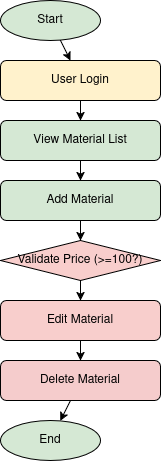

The diagram above was exported from draw.io. Its source (the exported page's mxGraphModel, read from the mxfile embedded in the PNG):
<mxGraphModel dx="1307" dy="739" grid="1" gridSize="10" guides="1" tooltips="1" connect="1" arrows="1" fold="1" page="1" pageScale="1" pageWidth="827" pageHeight="1169" math="0" shadow="0">
  <root>
    <mxCell id="0" />
    <mxCell id="1" parent="0" />
    <mxCell id="start" value="Start" style="ellipse;whiteSpace=wrap;fillColor=#D5E8D4;" parent="1" vertex="1">
      <mxGeometry x="100" y="40" width="100" height="40" as="geometry" />
    </mxCell>
    <mxCell id="login" value="User Login" style="rounded=1;whiteSpace=wrap;fillColor=#FFF2CC;" parent="1" vertex="1">
      <mxGeometry x="100" y="100" width="160" height="40" as="geometry" />
    </mxCell>
    <mxCell id="view_list" value="View Material List" style="rounded=1;whiteSpace=wrap;fillColor=#D5E8D4;" parent="1" vertex="1">
      <mxGeometry x="100" y="160" width="160" height="40" as="geometry" />
    </mxCell>
    <mxCell id="add_material" value="Add Material" style="rounded=1;whiteSpace=wrap;fillColor=#D5E8D4;" parent="1" vertex="1">
      <mxGeometry x="100" y="220" width="160" height="40" as="geometry" />
    </mxCell>
    <mxCell id="validate_price" value="Validate Price (&gt;=100?)" style="rhombus;whiteSpace=wrap;fillColor=#F8CECC;" parent="1" vertex="1">
      <mxGeometry x="100" y="280" width="160" height="40" as="geometry" />
    </mxCell>
    <mxCell id="edit_material" value="Edit Material" style="rounded=1;whiteSpace=wrap;fillColor=#F8CECC;" parent="1" vertex="1">
      <mxGeometry x="100" y="340" width="160" height="40" as="geometry" />
    </mxCell>
    <mxCell id="delete_material" value="Delete Material" style="rounded=1;whiteSpace=wrap;fillColor=#F5CCCC;" parent="1" vertex="1">
      <mxGeometry x="100" y="400" width="160" height="40" as="geometry" />
    </mxCell>
    <mxCell id="end" value="End" style="ellipse;whiteSpace=wrap;fillColor=#D5E8D4;" parent="1" vertex="1">
      <mxGeometry x="100" y="460" width="100" height="40" as="geometry" />
    </mxCell>
    <mxCell id="edge1" parent="1" source="start" target="login" edge="1">
      <mxGeometry relative="1" as="geometry" />
    </mxCell>
    <mxCell id="edge2" parent="1" source="login" target="view_list" edge="1">
      <mxGeometry relative="1" as="geometry" />
    </mxCell>
    <mxCell id="edge3" parent="1" source="view_list" target="add_material" edge="1">
      <mxGeometry relative="1" as="geometry" />
    </mxCell>
    <mxCell id="edge4" parent="1" source="add_material" target="validate_price" edge="1">
      <mxGeometry relative="1" as="geometry" />
    </mxCell>
    <mxCell id="edge5" parent="1" source="validate_price" target="edit_material" edge="1">
      <mxGeometry relative="1" as="geometry" />
    </mxCell>
    <mxCell id="edge6" parent="1" source="edit_material" target="delete_material" edge="1">
      <mxGeometry relative="1" as="geometry" />
    </mxCell>
    <mxCell id="edge7" parent="1" source="delete_material" target="end" edge="1">
      <mxGeometry relative="1" as="geometry" />
    </mxCell>
  </root>
</mxGraphModel>